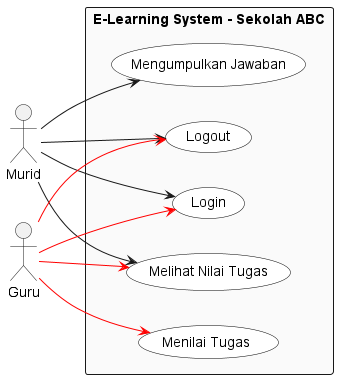

The diagram above was rendered by PlantUML. Its source (embedded in the PNG):
@startuml
skinparam RectangleBackgroundColor #FAFAFA

'view
left to right direction

'ala-ala css
skinparam packageStyle rectangle
skinparam usecase {
    BackgroundColor white
    BorderColor black
}

'aktor
actor "Murid" as M
actor "Guru" as G 

'boundry
rectangle "E-Learning System - Sekolah ABC" as System {
    usecase "Login" as Login
    usecase "Mengumpulkan Jawaban" as Kirim
    usecase "Menilai Tugas" as Nilai
    usecase "Logout" as Logout
    usecase "Melihat Nilai Tugas" as LihatRiwayat
}
    
' Murid
M --> Login
M --> Kirim
M --> Logout
M --> LihatRiwayat

'Guru
G -[#Red]-> Login
G -[#Red]-> Nilai
G -[#Red]-> Logout
G -[#Red]-> LihatRiwayat


@enduml